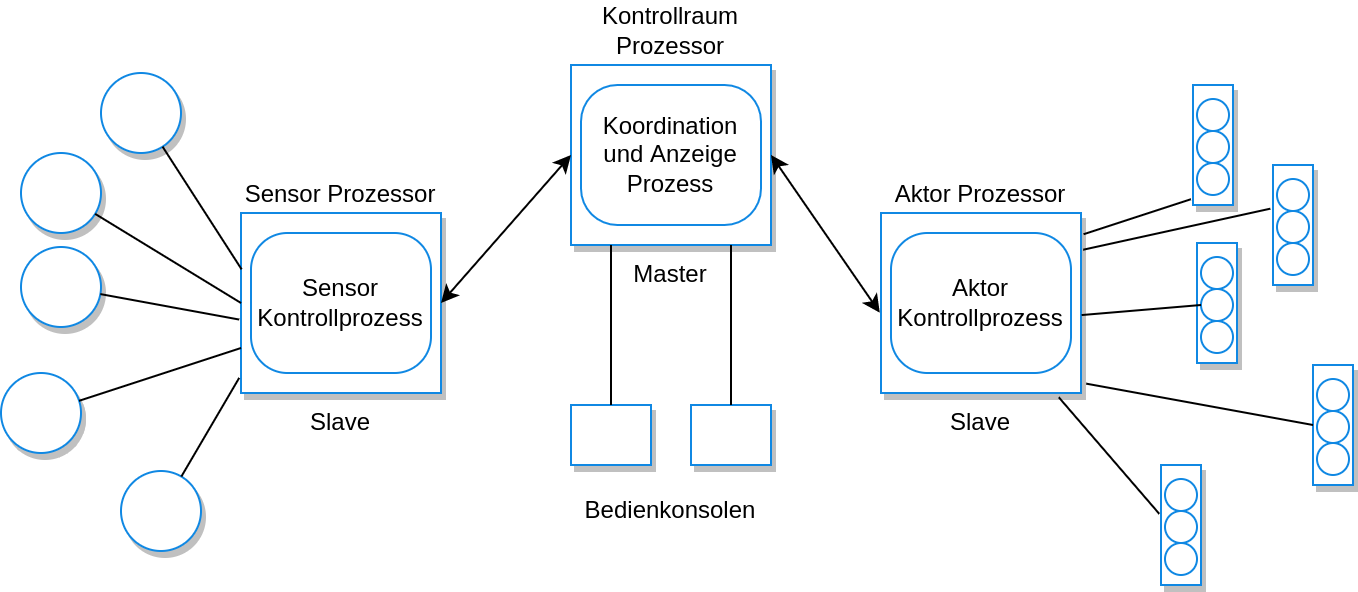

The diagram above was exported from draw.io. Its source (the exported page's mxGraphModel, read from the mxfile embedded in the PNG):
<mxGraphModel dx="352" dy="1059" grid="1" gridSize="10" guides="1" tooltips="1" connect="1" arrows="1" fold="1" page="1" pageScale="1" pageWidth="1169" pageHeight="827" math="0" shadow="0">
  <root>
    <mxCell id="0" />
    <mxCell id="1" parent="0" />
    <mxCell id="0_Ig0ZZr6ur-AhgmAlvg-35" value="Sensor Prozessor" style="whiteSpace=wrap;html=1;imageAspect=0;fillColor=#FFFFFF;strokeColor=#1088E3;strokeWidth=1;shadow=1;labelPosition=center;verticalLabelPosition=top;align=center;verticalAlign=bottom;" parent="1" vertex="1">
      <mxGeometry x="370" y="484" width="100" height="90" as="geometry" />
    </mxCell>
    <mxCell id="0_Ig0ZZr6ur-AhgmAlvg-36" value="Sensor Kontrollprozess" style="rounded=1;whiteSpace=wrap;html=1;fillColor=#FFFFFF;strokeColor=#1088E3;strokeWidth=1;shadow=0;arcSize=26;" parent="1" vertex="1">
      <mxGeometry x="375" y="494" width="90" height="70" as="geometry" />
    </mxCell>
    <mxCell id="0_Ig0ZZr6ur-AhgmAlvg-37" value="Slave" style="text;html=1;strokeColor=none;fillColor=none;align=center;verticalAlign=middle;whiteSpace=wrap;rounded=0;shadow=0;" parent="1" vertex="1">
      <mxGeometry x="390" y="574" width="60" height="30" as="geometry" />
    </mxCell>
    <mxCell id="0_Ig0ZZr6ur-AhgmAlvg-38" value="" style="ellipse;whiteSpace=wrap;html=1;aspect=fixed;fillColor=#FFFFFF;strokeColor=#1088E3;strokeWidth=1;shadow=1;" parent="1" vertex="1">
      <mxGeometry x="310" y="613" width="40" height="40" as="geometry" />
    </mxCell>
    <mxCell id="0_Ig0ZZr6ur-AhgmAlvg-39" value="" style="ellipse;whiteSpace=wrap;html=1;aspect=fixed;fillColor=#FFFFFF;strokeColor=#1088E3;strokeWidth=1;shadow=1;" parent="1" vertex="1">
      <mxGeometry x="250" y="564" width="40" height="40" as="geometry" />
    </mxCell>
    <mxCell id="0_Ig0ZZr6ur-AhgmAlvg-40" value="" style="ellipse;whiteSpace=wrap;html=1;aspect=fixed;fillColor=#FFFFFF;strokeColor=#1088E3;strokeWidth=1;shadow=1;" parent="1" vertex="1">
      <mxGeometry x="260" y="501" width="40" height="40" as="geometry" />
    </mxCell>
    <mxCell id="0_Ig0ZZr6ur-AhgmAlvg-41" value="" style="ellipse;whiteSpace=wrap;html=1;aspect=fixed;fillColor=#FFFFFF;strokeColor=#1088E3;strokeWidth=1;shadow=1;" parent="1" vertex="1">
      <mxGeometry x="260" y="454" width="40" height="40" as="geometry" />
    </mxCell>
    <mxCell id="0_Ig0ZZr6ur-AhgmAlvg-42" value="" style="ellipse;whiteSpace=wrap;html=1;aspect=fixed;fillColor=#FFFFFF;strokeColor=#1088E3;strokeWidth=1;shadow=1;" parent="1" vertex="1">
      <mxGeometry x="300" y="414" width="40" height="40" as="geometry" />
    </mxCell>
    <mxCell id="0_Ig0ZZr6ur-AhgmAlvg-43" value="Kontrollraum Prozessor" style="whiteSpace=wrap;html=1;imageAspect=0;fillColor=#FFFFFF;strokeColor=#1088E3;strokeWidth=1;shadow=1;labelPosition=center;verticalLabelPosition=top;align=center;verticalAlign=bottom;" parent="1" vertex="1">
      <mxGeometry x="535" y="410" width="100" height="90" as="geometry" />
    </mxCell>
    <mxCell id="0_Ig0ZZr6ur-AhgmAlvg-44" value="Koordination und Anzeige Prozess" style="rounded=1;whiteSpace=wrap;html=1;fillColor=#FFFFFF;strokeColor=#1088E3;strokeWidth=1;shadow=0;arcSize=26;" parent="1" vertex="1">
      <mxGeometry x="540" y="420" width="90" height="70" as="geometry" />
    </mxCell>
    <mxCell id="0_Ig0ZZr6ur-AhgmAlvg-45" value="Master" style="text;html=1;strokeColor=none;fillColor=none;align=center;verticalAlign=middle;whiteSpace=wrap;rounded=0;shadow=0;" parent="1" vertex="1">
      <mxGeometry x="555" y="500" width="60" height="30" as="geometry" />
    </mxCell>
    <mxCell id="0_Ig0ZZr6ur-AhgmAlvg-46" value="" style="whiteSpace=wrap;html=1;imageAspect=0;fillColor=#FFFFFF;strokeColor=#1088E3;strokeWidth=1;shadow=1;" parent="1" vertex="1">
      <mxGeometry x="535" y="580" width="40" height="30" as="geometry" />
    </mxCell>
    <mxCell id="0_Ig0ZZr6ur-AhgmAlvg-47" value="" style="whiteSpace=wrap;html=1;imageAspect=0;fillColor=#FFFFFF;strokeColor=#1088E3;strokeWidth=1;shadow=1;" parent="1" vertex="1">
      <mxGeometry x="595" y="580" width="40" height="30" as="geometry" />
    </mxCell>
    <mxCell id="0_Ig0ZZr6ur-AhgmAlvg-48" value="Aktor Prozessor" style="whiteSpace=wrap;html=1;imageAspect=0;fillColor=#FFFFFF;strokeColor=#1088E3;strokeWidth=1;shadow=1;labelPosition=center;verticalLabelPosition=top;align=center;verticalAlign=bottom;" parent="1" vertex="1">
      <mxGeometry x="690" y="484" width="100" height="90" as="geometry" />
    </mxCell>
    <mxCell id="0_Ig0ZZr6ur-AhgmAlvg-49" value="Aktor&lt;br&gt;Kontrollprozess" style="rounded=1;whiteSpace=wrap;html=1;fillColor=#FFFFFF;strokeColor=#1088E3;strokeWidth=1;shadow=0;arcSize=26;" parent="1" vertex="1">
      <mxGeometry x="695" y="494" width="90" height="70" as="geometry" />
    </mxCell>
    <mxCell id="0_Ig0ZZr6ur-AhgmAlvg-50" value="Slave" style="text;html=1;strokeColor=none;fillColor=none;align=center;verticalAlign=middle;whiteSpace=wrap;rounded=0;shadow=0;" parent="1" vertex="1">
      <mxGeometry x="710" y="574" width="60" height="30" as="geometry" />
    </mxCell>
    <mxCell id="0_Ig0ZZr6ur-AhgmAlvg-51" value="" style="whiteSpace=wrap;html=1;imageAspect=0;fillColor=#FFFFFF;strokeColor=#1088E3;strokeWidth=1;shadow=1;" parent="1" vertex="1">
      <mxGeometry x="846" y="420" width="20" height="60" as="geometry" />
    </mxCell>
    <mxCell id="0_Ig0ZZr6ur-AhgmAlvg-52" value="" style="ellipse;whiteSpace=wrap;html=1;aspect=fixed;fillColor=#FFFFFF;strokeColor=#1088E3;strokeWidth=1;shadow=0;" parent="1" vertex="1">
      <mxGeometry x="848" y="427" width="16" height="16" as="geometry" />
    </mxCell>
    <mxCell id="0_Ig0ZZr6ur-AhgmAlvg-53" value="" style="ellipse;whiteSpace=wrap;html=1;aspect=fixed;fillColor=#FFFFFF;strokeColor=#1088E3;strokeWidth=1;shadow=0;" parent="1" vertex="1">
      <mxGeometry x="848" y="443" width="16" height="16" as="geometry" />
    </mxCell>
    <mxCell id="0_Ig0ZZr6ur-AhgmAlvg-54" value="" style="ellipse;whiteSpace=wrap;html=1;aspect=fixed;fillColor=#FFFFFF;strokeColor=#1088E3;strokeWidth=1;shadow=0;" parent="1" vertex="1">
      <mxGeometry x="848" y="459" width="16" height="16" as="geometry" />
    </mxCell>
    <mxCell id="0_Ig0ZZr6ur-AhgmAlvg-55" value="" style="whiteSpace=wrap;html=1;imageAspect=0;fillColor=#FFFFFF;strokeColor=#1088E3;strokeWidth=1;shadow=1;" parent="1" vertex="1">
      <mxGeometry x="886" y="460" width="20" height="60" as="geometry" />
    </mxCell>
    <mxCell id="0_Ig0ZZr6ur-AhgmAlvg-56" value="" style="ellipse;whiteSpace=wrap;html=1;aspect=fixed;fillColor=#FFFFFF;strokeColor=#1088E3;strokeWidth=1;shadow=0;" parent="1" vertex="1">
      <mxGeometry x="888" y="467" width="16" height="16" as="geometry" />
    </mxCell>
    <mxCell id="0_Ig0ZZr6ur-AhgmAlvg-57" value="" style="ellipse;whiteSpace=wrap;html=1;aspect=fixed;fillColor=#FFFFFF;strokeColor=#1088E3;strokeWidth=1;shadow=0;" parent="1" vertex="1">
      <mxGeometry x="888" y="483" width="16" height="16" as="geometry" />
    </mxCell>
    <mxCell id="0_Ig0ZZr6ur-AhgmAlvg-58" value="" style="ellipse;whiteSpace=wrap;html=1;aspect=fixed;fillColor=#FFFFFF;strokeColor=#1088E3;strokeWidth=1;shadow=0;" parent="1" vertex="1">
      <mxGeometry x="888" y="499" width="16" height="16" as="geometry" />
    </mxCell>
    <mxCell id="0_Ig0ZZr6ur-AhgmAlvg-59" value="" style="whiteSpace=wrap;html=1;imageAspect=0;fillColor=#FFFFFF;strokeColor=#1088E3;strokeWidth=1;shadow=1;" parent="1" vertex="1">
      <mxGeometry x="848" y="499" width="20" height="60" as="geometry" />
    </mxCell>
    <mxCell id="0_Ig0ZZr6ur-AhgmAlvg-60" value="" style="ellipse;whiteSpace=wrap;html=1;aspect=fixed;fillColor=#FFFFFF;strokeColor=#1088E3;strokeWidth=1;shadow=0;" parent="1" vertex="1">
      <mxGeometry x="850" y="506" width="16" height="16" as="geometry" />
    </mxCell>
    <mxCell id="0_Ig0ZZr6ur-AhgmAlvg-61" value="" style="ellipse;whiteSpace=wrap;html=1;aspect=fixed;fillColor=#FFFFFF;strokeColor=#1088E3;strokeWidth=1;shadow=0;" parent="1" vertex="1">
      <mxGeometry x="850" y="522" width="16" height="16" as="geometry" />
    </mxCell>
    <mxCell id="0_Ig0ZZr6ur-AhgmAlvg-62" value="" style="ellipse;whiteSpace=wrap;html=1;aspect=fixed;fillColor=#FFFFFF;strokeColor=#1088E3;strokeWidth=1;shadow=0;" parent="1" vertex="1">
      <mxGeometry x="850" y="538" width="16" height="16" as="geometry" />
    </mxCell>
    <mxCell id="0_Ig0ZZr6ur-AhgmAlvg-63" value="" style="whiteSpace=wrap;html=1;imageAspect=0;fillColor=#FFFFFF;strokeColor=#1088E3;strokeWidth=1;shadow=1;" parent="1" vertex="1">
      <mxGeometry x="906" y="560" width="20" height="60" as="geometry" />
    </mxCell>
    <mxCell id="0_Ig0ZZr6ur-AhgmAlvg-64" value="" style="ellipse;whiteSpace=wrap;html=1;aspect=fixed;fillColor=#FFFFFF;strokeColor=#1088E3;strokeWidth=1;shadow=0;" parent="1" vertex="1">
      <mxGeometry x="908" y="567" width="16" height="16" as="geometry" />
    </mxCell>
    <mxCell id="0_Ig0ZZr6ur-AhgmAlvg-65" value="" style="ellipse;whiteSpace=wrap;html=1;aspect=fixed;fillColor=#FFFFFF;strokeColor=#1088E3;strokeWidth=1;shadow=0;" parent="1" vertex="1">
      <mxGeometry x="908" y="583" width="16" height="16" as="geometry" />
    </mxCell>
    <mxCell id="0_Ig0ZZr6ur-AhgmAlvg-66" value="" style="ellipse;whiteSpace=wrap;html=1;aspect=fixed;fillColor=#FFFFFF;strokeColor=#1088E3;strokeWidth=1;shadow=0;" parent="1" vertex="1">
      <mxGeometry x="908" y="599" width="16" height="16" as="geometry" />
    </mxCell>
    <mxCell id="0_Ig0ZZr6ur-AhgmAlvg-67" value="" style="whiteSpace=wrap;html=1;imageAspect=0;fillColor=#FFFFFF;strokeColor=#1088E3;strokeWidth=1;shadow=1;" parent="1" vertex="1">
      <mxGeometry x="830" y="610" width="20" height="60" as="geometry" />
    </mxCell>
    <mxCell id="0_Ig0ZZr6ur-AhgmAlvg-68" value="" style="ellipse;whiteSpace=wrap;html=1;aspect=fixed;fillColor=#FFFFFF;strokeColor=#1088E3;strokeWidth=1;shadow=0;" parent="1" vertex="1">
      <mxGeometry x="832" y="617" width="16" height="16" as="geometry" />
    </mxCell>
    <mxCell id="0_Ig0ZZr6ur-AhgmAlvg-69" value="" style="ellipse;whiteSpace=wrap;html=1;aspect=fixed;fillColor=#FFFFFF;strokeColor=#1088E3;strokeWidth=1;shadow=0;" parent="1" vertex="1">
      <mxGeometry x="832" y="633" width="16" height="16" as="geometry" />
    </mxCell>
    <mxCell id="0_Ig0ZZr6ur-AhgmAlvg-70" value="" style="ellipse;whiteSpace=wrap;html=1;aspect=fixed;fillColor=#FFFFFF;strokeColor=#1088E3;strokeWidth=1;shadow=0;" parent="1" vertex="1">
      <mxGeometry x="832" y="649" width="16" height="16" as="geometry" />
    </mxCell>
    <mxCell id="0_Ig0ZZr6ur-AhgmAlvg-71" value="" style="endArrow=none;html=1;rounded=0;entryX=0.003;entryY=0.313;entryDx=0;entryDy=0;entryPerimeter=0;" parent="1" source="0_Ig0ZZr6ur-AhgmAlvg-42" target="0_Ig0ZZr6ur-AhgmAlvg-35" edge="1">
      <mxGeometry width="50" height="50" relative="1" as="geometry">
        <mxPoint x="390.0001919703141" y="284.0049582190603" as="sourcePoint" />
        <mxPoint x="521.3199999999999" y="334.21294117647074" as="targetPoint" />
      </mxGeometry>
    </mxCell>
    <mxCell id="0_Ig0ZZr6ur-AhgmAlvg-72" value="" style="endArrow=none;html=1;rounded=0;entryX=0;entryY=0.5;entryDx=0;entryDy=0;" parent="1" source="0_Ig0ZZr6ur-AhgmAlvg-41" target="0_Ig0ZZr6ur-AhgmAlvg-35" edge="1">
      <mxGeometry width="50" height="50" relative="1" as="geometry">
        <mxPoint x="360.3795626848355" y="425.09575030443534" as="sourcePoint" />
        <mxPoint x="408.6259541984732" y="504" as="targetPoint" />
      </mxGeometry>
    </mxCell>
    <mxCell id="0_Ig0ZZr6ur-AhgmAlvg-73" value="" style="endArrow=none;html=1;rounded=0;entryX=-0.009;entryY=0.592;entryDx=0;entryDy=0;entryPerimeter=0;" parent="1" source="0_Ig0ZZr6ur-AhgmAlvg-40" target="0_Ig0ZZr6ur-AhgmAlvg-35" edge="1">
      <mxGeometry width="50" height="50" relative="1" as="geometry">
        <mxPoint x="370.3795626848355" y="435.09575030443534" as="sourcePoint" />
        <mxPoint x="418.6259541984732" y="514" as="targetPoint" />
      </mxGeometry>
    </mxCell>
    <mxCell id="0_Ig0ZZr6ur-AhgmAlvg-74" value="" style="endArrow=none;html=1;rounded=0;entryX=0;entryY=0.75;entryDx=0;entryDy=0;" parent="1" source="0_Ig0ZZr6ur-AhgmAlvg-39" target="0_Ig0ZZr6ur-AhgmAlvg-35" edge="1">
      <mxGeometry width="50" height="50" relative="1" as="geometry">
        <mxPoint x="380.3795626848355" y="445.09575030443534" as="sourcePoint" />
        <mxPoint x="428.6259541984732" y="524" as="targetPoint" />
      </mxGeometry>
    </mxCell>
    <mxCell id="0_Ig0ZZr6ur-AhgmAlvg-75" value="" style="endArrow=none;html=1;rounded=0;entryX=-0.009;entryY=0.916;entryDx=0;entryDy=0;entryPerimeter=0;" parent="1" source="0_Ig0ZZr6ur-AhgmAlvg-38" target="0_Ig0ZZr6ur-AhgmAlvg-35" edge="1">
      <mxGeometry width="50" height="50" relative="1" as="geometry">
        <mxPoint x="390.3795626848355" y="455.09575030443534" as="sourcePoint" />
        <mxPoint x="438.6259541984732" y="534" as="targetPoint" />
      </mxGeometry>
    </mxCell>
    <mxCell id="0_Ig0ZZr6ur-AhgmAlvg-76" value="" style="endArrow=classic;startArrow=classic;html=1;rounded=0;entryX=0;entryY=0.5;entryDx=0;entryDy=0;exitX=1;exitY=0.5;exitDx=0;exitDy=0;" parent="1" source="0_Ig0ZZr6ur-AhgmAlvg-35" target="0_Ig0ZZr6ur-AhgmAlvg-43" edge="1">
      <mxGeometry width="50" height="50" relative="1" as="geometry">
        <mxPoint x="480" y="510" as="sourcePoint" />
        <mxPoint x="530" y="460" as="targetPoint" />
      </mxGeometry>
    </mxCell>
    <mxCell id="0_Ig0ZZr6ur-AhgmAlvg-77" value="" style="endArrow=none;html=1;rounded=0;exitX=0.5;exitY=0;exitDx=0;exitDy=0;entryX=0;entryY=0;entryDx=0;entryDy=0;" parent="1" source="0_Ig0ZZr6ur-AhgmAlvg-46" target="0_Ig0ZZr6ur-AhgmAlvg-45" edge="1">
      <mxGeometry width="50" height="50" relative="1" as="geometry">
        <mxPoint x="340.3795626848355" y="461.09575030443534" as="sourcePoint" />
        <mxPoint x="388.6259541984732" y="540" as="targetPoint" />
      </mxGeometry>
    </mxCell>
    <mxCell id="0_Ig0ZZr6ur-AhgmAlvg-78" value="" style="endArrow=none;html=1;rounded=0;entryX=0.5;entryY=0;entryDx=0;entryDy=0;exitX=1;exitY=0;exitDx=0;exitDy=0;" parent="1" source="0_Ig0ZZr6ur-AhgmAlvg-45" target="0_Ig0ZZr6ur-AhgmAlvg-47" edge="1">
      <mxGeometry width="50" height="50" relative="1" as="geometry">
        <mxPoint x="350.3795626848355" y="471.09575030443534" as="sourcePoint" />
        <mxPoint x="398.6259541984732" y="550" as="targetPoint" />
      </mxGeometry>
    </mxCell>
    <mxCell id="0_Ig0ZZr6ur-AhgmAlvg-79" value="Bedienkonsolen" style="text;html=1;strokeColor=none;fillColor=none;align=center;verticalAlign=middle;whiteSpace=wrap;rounded=0;shadow=0;" parent="1" vertex="1">
      <mxGeometry x="555" y="618" width="60" height="30" as="geometry" />
    </mxCell>
    <mxCell id="0_Ig0ZZr6ur-AhgmAlvg-80" value="" style="endArrow=classic;startArrow=classic;html=1;rounded=0;entryX=1;entryY=0.5;entryDx=0;entryDy=0;exitX=-0.006;exitY=0.554;exitDx=0;exitDy=0;exitPerimeter=0;" parent="1" source="0_Ig0ZZr6ur-AhgmAlvg-48" target="0_Ig0ZZr6ur-AhgmAlvg-43" edge="1">
      <mxGeometry width="50" height="50" relative="1" as="geometry">
        <mxPoint x="480" y="539" as="sourcePoint" />
        <mxPoint x="545" y="465" as="targetPoint" />
      </mxGeometry>
    </mxCell>
    <mxCell id="0_Ig0ZZr6ur-AhgmAlvg-81" value="" style="endArrow=none;html=1;rounded=0;entryX=0;entryY=0.5;entryDx=0;entryDy=0;exitX=1.026;exitY=0.948;exitDx=0;exitDy=0;exitPerimeter=0;" parent="1" source="0_Ig0ZZr6ur-AhgmAlvg-48" target="0_Ig0ZZr6ur-AhgmAlvg-63" edge="1">
      <mxGeometry width="50" height="50" relative="1" as="geometry">
        <mxPoint x="823.0484829439865" y="599.0044854579245" as="sourcePoint" />
        <mxPoint x="904" y="572.6" as="targetPoint" />
      </mxGeometry>
    </mxCell>
    <mxCell id="0_Ig0ZZr6ur-AhgmAlvg-84" value="" style="endArrow=none;html=1;rounded=0;entryX=-0.043;entryY=0.407;entryDx=0;entryDy=0;exitX=0.889;exitY=1.024;exitDx=0;exitDy=0;exitPerimeter=0;entryPerimeter=0;" parent="1" source="0_Ig0ZZr6ur-AhgmAlvg-48" target="0_Ig0ZZr6ur-AhgmAlvg-67" edge="1">
      <mxGeometry width="50" height="50" relative="1" as="geometry">
        <mxPoint x="802.6000000000001" y="579.3199999999999" as="sourcePoint" />
        <mxPoint x="916" y="600" as="targetPoint" />
      </mxGeometry>
    </mxCell>
    <mxCell id="0_Ig0ZZr6ur-AhgmAlvg-85" value="" style="endArrow=none;html=1;rounded=0;exitX=1.003;exitY=0.567;exitDx=0;exitDy=0;exitPerimeter=0;entryX=0;entryY=0.5;entryDx=0;entryDy=0;" parent="1" source="0_Ig0ZZr6ur-AhgmAlvg-48" target="0_Ig0ZZr6ur-AhgmAlvg-61" edge="1">
      <mxGeometry width="50" height="50" relative="1" as="geometry">
        <mxPoint x="812.6000000000001" y="589.3199999999999" as="sourcePoint" />
        <mxPoint x="840" y="550" as="targetPoint" />
      </mxGeometry>
    </mxCell>
    <mxCell id="0_Ig0ZZr6ur-AhgmAlvg-86" value="" style="endArrow=none;html=1;rounded=0;exitX=1.011;exitY=0.204;exitDx=0;exitDy=0;exitPerimeter=0;entryX=-0.067;entryY=0.364;entryDx=0;entryDy=0;entryPerimeter=0;" parent="1" source="0_Ig0ZZr6ur-AhgmAlvg-48" target="0_Ig0ZZr6ur-AhgmAlvg-55" edge="1">
      <mxGeometry width="50" height="50" relative="1" as="geometry">
        <mxPoint x="800.3" y="545.0300000000001" as="sourcePoint" />
        <mxPoint x="860.0000000000059" y="540" as="targetPoint" />
      </mxGeometry>
    </mxCell>
    <mxCell id="0_Ig0ZZr6ur-AhgmAlvg-87" value="" style="endArrow=none;html=1;rounded=0;exitX=1.013;exitY=0.118;exitDx=0;exitDy=0;exitPerimeter=0;entryX=-0.053;entryY=0.952;entryDx=0;entryDy=0;entryPerimeter=0;" parent="1" source="0_Ig0ZZr6ur-AhgmAlvg-48" target="0_Ig0ZZr6ur-AhgmAlvg-51" edge="1">
      <mxGeometry width="50" height="50" relative="1" as="geometry">
        <mxPoint x="810.3" y="555.0300000000001" as="sourcePoint" />
        <mxPoint x="870.0000000000059" y="550" as="targetPoint" />
      </mxGeometry>
    </mxCell>
  </root>
</mxGraphModel>